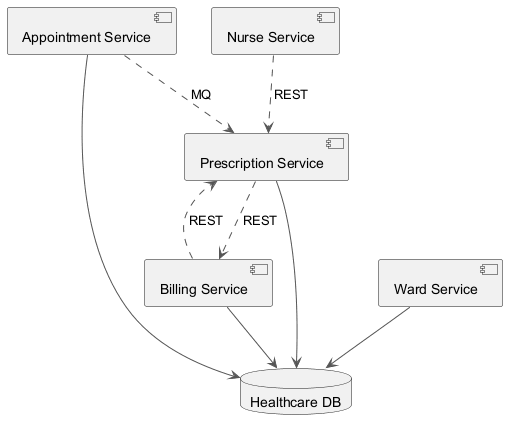

The diagram above was rendered by PlantUML. Its source (embedded in the PNG):
@startuml
skinparam backgroundColor #FFFFFF
skinparam classBackgroundColor #F3E5F5
skinparam classBorderColor #6A1B9A
skinparam ArrowColor #555555
component "Appointment Service" as C_AppointmentService
component "Nurse Service" as C_NurseService
component "Prescription Service" as C_PrescriptionService
component "Billing Service" as C_BillingService
component "Ward Service" as C_WardService
database "Healthcare DB" as DB_healthcare
C_AppointmentService --> DB_healthcare
C_PrescriptionService --> DB_healthcare
C_BillingService --> DB_healthcare
C_WardService --> DB_healthcare
C_AppointmentService ..> C_PrescriptionService : MQ
C_NurseService ..> C_PrescriptionService : REST
C_BillingService ..> C_PrescriptionService : REST
C_PrescriptionService ..> C_BillingService : REST
@enduml